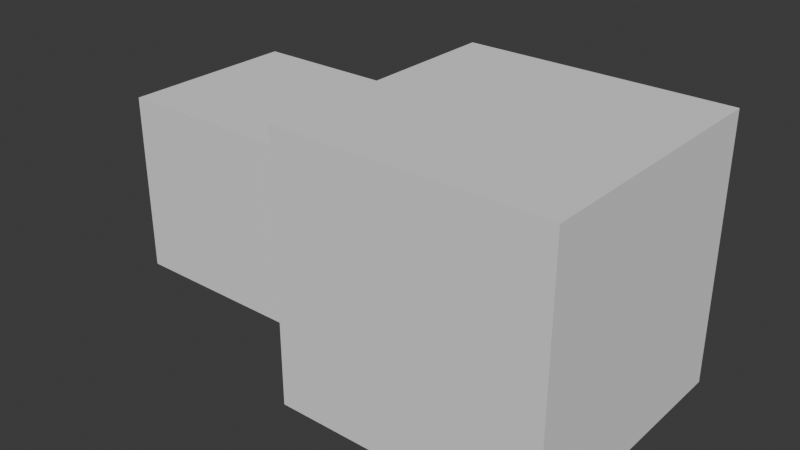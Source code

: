 # Source: two_cubes.blend  (saved by Blender 4.5.90; exported with 4.5.12 LTS)
import bpy
from mathutils import Matrix  # noqa: F401  (used for matrix-valued properties, if any)

bpy.ops.wm.read_factory_settings(use_empty=True)
scene = bpy.context.scene
scene.name = 'Scene'

# ---- collections
col_collection = bpy.data.collections.new('Collection'); scene.collection.children.link(col_collection)

# ---- world
world_world = bpy.data.worlds.new('World'); scene.world = world_world
world_world.use_nodes = True; world_world.node_tree.nodes.clear()
_N = world_world.node_tree.nodes; _L = world_world.node_tree.links
n0 = _N.new('ShaderNodeOutputWorld'); n0.name = 'World Output'; n0.location = (200, 100)
n1 = _N.new('ShaderNodeBackground'); n1.name = 'Background'; n1.location = (-200, 100)
n1.inputs[0].default_value = (0.05088, 0.05088, 0.05088, 1.0)
_L.new(n1.outputs[0], n0.inputs[0])
n0.is_active_output = True
world_world.color = (0.05088, 0.05088, 0.05088)
world_world.sun_shadow_jitter_overblur = 0.0

# ---- meshes
me_cube = bpy.data.meshes.new('Cube')
me_cube.from_pydata([(-1.0, -1.0, -1.0), (-1.0, -1.0, 1.0), (-1.0, 1.0, -1.0), (-1.0, 1.0, 1.0), (1.0, -1.0, -1.0), (1.0, -1.0, 1.0), (1.0, 1.0, -1.0), (1.0, 1.0, 1.0)], [], [(0, 1, 3, 2), (2, 3, 7, 6), (6, 7, 5, 4), (4, 5, 1, 0), (2, 6, 4, 0), (7, 3, 1, 5)])
_uv = me_cube.uv_layers.new(name='UVMap')
_uv.uv.foreach_set('vector', [0.375, 0.0, 0.625, 0.0, 0.625, 0.25, 0.375, 0.25, 0.375, 0.25, 0.625, 0.25, 0.625, 0.5, 0.375, 0.5, 0.375, 0.5, 0.625, 0.5, 0.625, 0.75, 0.375, 0.75, 0.375, 0.75, 0.625, 0.75, 0.625, 1.0, 0.375, 1.0, 0.125, 0.5, 0.375, 0.5, 0.375, 0.75, 0.125, 0.75, 0.625, 0.5, 0.875, 0.5, 0.875, 0.75, 0.625, 0.75])
me_cube.update()
me_cube_001 = bpy.data.meshes.new('Cube.001')
me_cube_001.from_pydata([(-1.0, -1.0, -1.0), (-1.0, -1.0, 1.0), (-1.0, 1.0, -1.0), (-1.0, 1.0, 1.0), (1.0, -1.0, -1.0), (1.0, -1.0, 1.0), (1.0, 1.0, -1.0), (1.0, 1.0, 1.0)], [], [(0, 1, 3, 2), (2, 3, 7, 6), (6, 7, 5, 4), (4, 5, 1, 0), (2, 6, 4, 0), (7, 3, 1, 5)])
_uv = me_cube_001.uv_layers.new(name='UVMap')
_uv.uv.foreach_set('vector', [0.375, 0.0, 0.625, 0.0, 0.625, 0.25, 0.375, 0.25, 0.375, 0.25, 0.625, 0.25, 0.625, 0.5, 0.375, 0.5, 0.375, 0.5, 0.625, 0.5, 0.625, 0.75, 0.375, 0.75, 0.375, 0.75, 0.625, 0.75, 0.625, 1.0, 0.375, 1.0, 0.125, 0.5, 0.375, 0.5, 0.375, 0.75, 0.125, 0.75, 0.625, 0.5, 0.875, 0.5, 0.875, 0.75, 0.625, 0.75])
me_cube_001.update()

# ---- objects
ob_sourcecube = bpy.data.objects.new('SourceCube', me_cube)
ob_targetcube = bpy.data.objects.new('TargetCube', me_cube_001)

# ---- transforms, parenting, visibility, modifiers, constraints
ob_sourcecube.location = (-1.5, 0.0, 0.0)
ob_targetcube.location = (1.5, 0.0, 0.0)
ob_targetcube.scale = (1.5, 1.5, 1.5)

# ---- collection membership
col_collection.objects.link(ob_sourcecube)
col_collection.objects.link(ob_targetcube)

# ---- scene / render settings (as saved in the file)
scene.frame_start = 1; scene.frame_end = 250; scene.frame_set(1)
scene.render.engine = 'BLENDER_EEVEE_NEXT'
bpy.context.view_layer.update()

# ---- added for rendering (the .blend has no active camera and no usable light): camera, sun
cam_auto = bpy.data.cameras.new('AutoCamera')
cam_auto.lens = 50.0
cam_auto.sensor_width = 36.0
cam_auto.clip_end = 1000.0
ob_auto_camera = bpy.data.objects.new('AutoCamera', cam_auto)
scene.collection.objects.link(ob_auto_camera)
ob_auto_camera.location = (6.67682, -7.71218, 5.14145)
ob_auto_camera.rotation_euler = (1.09748, -7.21219e-08, 0.694738)
scene.camera = ob_auto_camera
light_auto_sun = bpy.data.lights.new('AutoSun', 'SUN')
light_auto_sun.energy = 3.0
light_auto_sun.angle = 0.0523599
ob_auto_sun = bpy.data.objects.new('AutoSun', light_auto_sun)
scene.collection.objects.link(ob_auto_sun)
ob_auto_sun.rotation_euler = (0.872665, 0.174533, 0.523599)
bpy.context.view_layer.update()
